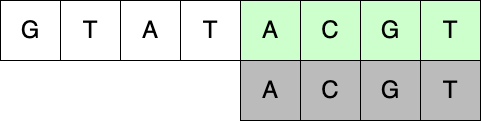

The diagram above was exported from draw.io. Its source (the exported page's mxGraphModel, read from the mxfile embedded in the PNG):
<mxGraphModel dx="1257" dy="689" grid="1" gridSize="10" guides="1" tooltips="1" connect="1" arrows="1" fold="1" page="1" pageScale="1" pageWidth="827" pageHeight="1169" math="0" shadow="0">
  <root>
    <mxCell id="0" />
    <mxCell id="1" parent="0" />
    <mxCell id="v-aOFfIm7jw-iorLxsK6-1" value="&lt;font style=&quot;font-size: 24px;&quot;&gt;G&lt;/font&gt;" style="whiteSpace=wrap;html=1;aspect=fixed;fillColor=#FFFFFF;" vertex="1" parent="1">
      <mxGeometry x="40" y="880" width="60" height="60" as="geometry" />
    </mxCell>
    <mxCell id="v-aOFfIm7jw-iorLxsK6-2" value="&lt;font style=&quot;font-size: 24px;&quot;&gt;T&lt;/font&gt;" style="whiteSpace=wrap;html=1;aspect=fixed;fillColor=#FFFFFF;" vertex="1" parent="1">
      <mxGeometry x="100" y="880" width="60" height="60" as="geometry" />
    </mxCell>
    <mxCell id="v-aOFfIm7jw-iorLxsK6-3" value="&lt;font style=&quot;font-size: 24px;&quot;&gt;A&lt;/font&gt;" style="whiteSpace=wrap;html=1;aspect=fixed;fillColor=#FFFFFF;" vertex="1" parent="1">
      <mxGeometry x="160" y="880" width="60" height="60" as="geometry" />
    </mxCell>
    <mxCell id="v-aOFfIm7jw-iorLxsK6-4" value="&lt;font style=&quot;font-size: 24px;&quot;&gt;T&lt;/font&gt;" style="whiteSpace=wrap;html=1;aspect=fixed;fillColor=#FFFFFF;" vertex="1" parent="1">
      <mxGeometry x="220" y="880" width="60" height="60" as="geometry" />
    </mxCell>
    <mxCell id="v-aOFfIm7jw-iorLxsK6-5" value="&lt;font style=&quot;font-size: 24px;&quot;&gt;A&lt;/font&gt;" style="whiteSpace=wrap;html=1;aspect=fixed;fillColor=#CCFFCC;" vertex="1" parent="1">
      <mxGeometry x="280" y="880" width="60" height="60" as="geometry" />
    </mxCell>
    <mxCell id="v-aOFfIm7jw-iorLxsK6-6" value="&lt;font style=&quot;font-size: 24px;&quot;&gt;C&lt;/font&gt;" style="whiteSpace=wrap;html=1;aspect=fixed;fillColor=#CCFFCC;" vertex="1" parent="1">
      <mxGeometry x="340" y="880" width="60" height="60" as="geometry" />
    </mxCell>
    <mxCell id="v-aOFfIm7jw-iorLxsK6-7" value="&lt;font style=&quot;font-size: 24px;&quot;&gt;G&lt;/font&gt;" style="whiteSpace=wrap;html=1;aspect=fixed;fillColor=#CCFFCC;" vertex="1" parent="1">
      <mxGeometry x="400" y="880" width="60" height="60" as="geometry" />
    </mxCell>
    <mxCell id="v-aOFfIm7jw-iorLxsK6-8" value="&lt;font style=&quot;font-size: 24px;&quot;&gt;T&lt;/font&gt;" style="whiteSpace=wrap;html=1;aspect=fixed;fillColor=#CCFFCC;" vertex="1" parent="1">
      <mxGeometry x="460" y="880" width="60" height="60" as="geometry" />
    </mxCell>
    <mxCell id="v-aOFfIm7jw-iorLxsK6-9" value="&lt;font style=&quot;font-size: 24px;&quot;&gt;A&lt;/font&gt;" style="whiteSpace=wrap;html=1;aspect=fixed;fillColor=#BBBBBB;" vertex="1" parent="1">
      <mxGeometry x="280" y="940" width="60" height="60" as="geometry" />
    </mxCell>
    <mxCell id="v-aOFfIm7jw-iorLxsK6-10" value="&lt;font style=&quot;font-size: 24px;&quot;&gt;C&lt;/font&gt;" style="whiteSpace=wrap;html=1;aspect=fixed;fillColor=#BBBBBB;" vertex="1" parent="1">
      <mxGeometry x="340" y="940" width="60" height="60" as="geometry" />
    </mxCell>
    <mxCell id="v-aOFfIm7jw-iorLxsK6-11" value="&lt;font style=&quot;font-size: 24px;&quot;&gt;G&lt;/font&gt;" style="whiteSpace=wrap;html=1;aspect=fixed;fillColor=#BBBBBB;" vertex="1" parent="1">
      <mxGeometry x="400" y="940" width="60" height="60" as="geometry" />
    </mxCell>
    <mxCell id="v-aOFfIm7jw-iorLxsK6-12" value="&lt;font style=&quot;font-size: 24px;&quot;&gt;T&lt;/font&gt;" style="whiteSpace=wrap;html=1;aspect=fixed;fillColor=#BBBBBB;" vertex="1" parent="1">
      <mxGeometry x="460" y="940" width="60" height="60" as="geometry" />
    </mxCell>
  </root>
</mxGraphModel>